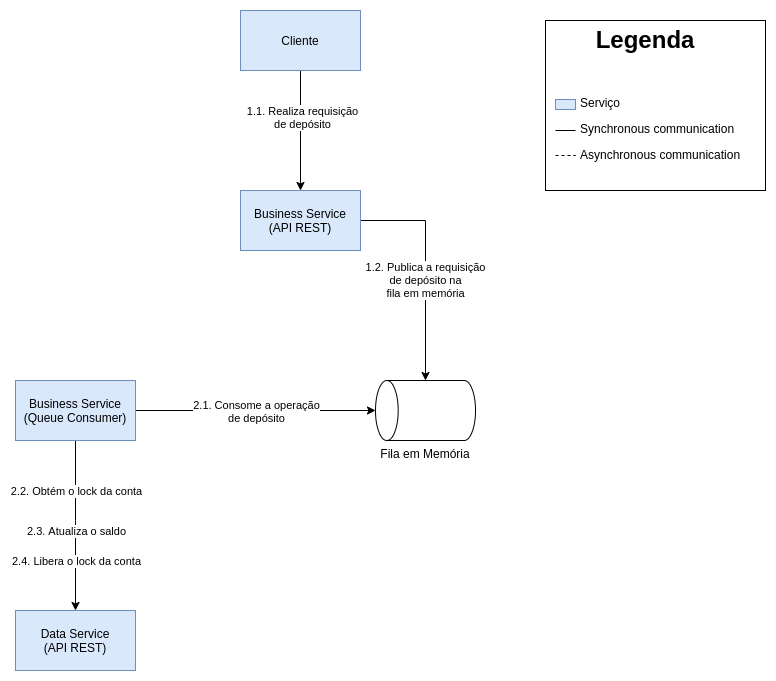

The diagram above was exported from draw.io. Its source (the exported page's mxGraphModel, read from the mxfile embedded in the PNG):
<mxGraphModel dx="1422" dy="842" grid="1" gridSize="10" guides="1" tooltips="1" connect="1" arrows="1" fold="1" page="1" pageScale="1" pageWidth="850" pageHeight="1100" math="0" shadow="0">
  <root>
    <mxCell id="LlZsPvCs_kgEcLi4xLOd-0" />
    <mxCell id="LlZsPvCs_kgEcLi4xLOd-1" parent="LlZsPvCs_kgEcLi4xLOd-0" />
    <mxCell id="LlZsPvCs_kgEcLi4xLOd-2" value="&lt;h1 style=&quot;text-align: center&quot;&gt;Legenda&lt;/h1&gt;&lt;p&gt;&lt;br&gt;&lt;/p&gt;&lt;p&gt;&amp;nbsp; &amp;nbsp; &amp;nbsp; &amp;nbsp; &amp;nbsp;Serviço&lt;/p&gt;&lt;p&gt;&amp;nbsp; &amp;nbsp; &amp;nbsp; &amp;nbsp; &amp;nbsp;Synchronous communication&lt;/p&gt;&lt;p&gt;&amp;nbsp; &amp;nbsp; &amp;nbsp; &amp;nbsp; &amp;nbsp;Asynchronous communication&lt;/p&gt;" style="text;html=1;fillColor=none;spacing=5;spacingTop=-20;whiteSpace=wrap;overflow=hidden;rounded=0;strokeColor=#000000;" vertex="1" parent="LlZsPvCs_kgEcLi4xLOd-1">
      <mxGeometry x="610" y="30" width="220" height="170" as="geometry" />
    </mxCell>
    <mxCell id="LlZsPvCs_kgEcLi4xLOd-3" value="" style="rounded=0;whiteSpace=wrap;html=1;fillColor=#dae8fc;strokeColor=#6c8ebf;" vertex="1" parent="LlZsPvCs_kgEcLi4xLOd-1">
      <mxGeometry x="620" y="109" width="20" height="10" as="geometry" />
    </mxCell>
    <mxCell id="LlZsPvCs_kgEcLi4xLOd-4" value="" style="endArrow=none;html=1;" edge="1" parent="LlZsPvCs_kgEcLi4xLOd-1">
      <mxGeometry width="50" height="50" relative="1" as="geometry">
        <mxPoint x="620" y="140" as="sourcePoint" />
        <mxPoint x="640" y="140" as="targetPoint" />
      </mxGeometry>
    </mxCell>
    <mxCell id="LlZsPvCs_kgEcLi4xLOd-5" value="" style="endArrow=none;html=1;dashed=1;" edge="1" parent="LlZsPvCs_kgEcLi4xLOd-1">
      <mxGeometry width="50" height="50" relative="1" as="geometry">
        <mxPoint x="620" y="165" as="sourcePoint" />
        <mxPoint x="640" y="165" as="targetPoint" />
      </mxGeometry>
    </mxCell>
    <mxCell id="LlZsPvCs_kgEcLi4xLOd-6" style="edgeStyle=orthogonalEdgeStyle;rounded=0;orthogonalLoop=1;jettySize=auto;html=1;" edge="1" parent="LlZsPvCs_kgEcLi4xLOd-1" source="LlZsPvCs_kgEcLi4xLOd-8" target="LlZsPvCs_kgEcLi4xLOd-14">
      <mxGeometry relative="1" as="geometry" />
    </mxCell>
    <mxCell id="LlZsPvCs_kgEcLi4xLOd-7" value="1.2. Publica a requisição&lt;br&gt;de depósito na&lt;br&gt;fila em memória" style="edgeLabel;html=1;align=center;verticalAlign=middle;resizable=0;points=[];" vertex="1" connectable="0" parent="LlZsPvCs_kgEcLi4xLOd-6">
      <mxGeometry x="-0.1338" y="-1" relative="1" as="geometry">
        <mxPoint x="0.97" y="27.76" as="offset" />
      </mxGeometry>
    </mxCell>
    <mxCell id="LlZsPvCs_kgEcLi4xLOd-8" value="Business Service&lt;br&gt;(API REST)" style="rounded=0;whiteSpace=wrap;html=1;fillColor=#dae8fc;strokeColor=#6c8ebf;" vertex="1" parent="LlZsPvCs_kgEcLi4xLOd-1">
      <mxGeometry x="305" y="200" width="120" height="60" as="geometry" />
    </mxCell>
    <mxCell id="LlZsPvCs_kgEcLi4xLOd-9" style="edgeStyle=orthogonalEdgeStyle;rounded=0;orthogonalLoop=1;jettySize=auto;html=1;entryX=0.5;entryY=0;entryDx=0;entryDy=0;entryPerimeter=0;" edge="1" parent="LlZsPvCs_kgEcLi4xLOd-1" source="LlZsPvCs_kgEcLi4xLOd-13" target="LlZsPvCs_kgEcLi4xLOd-14">
      <mxGeometry relative="1" as="geometry" />
    </mxCell>
    <mxCell id="LlZsPvCs_kgEcLi4xLOd-10" value="2.1. Consome a operação&lt;br&gt;de depósito" style="edgeLabel;html=1;align=center;verticalAlign=middle;resizable=0;points=[];" vertex="1" connectable="0" parent="LlZsPvCs_kgEcLi4xLOd-9">
      <mxGeometry x="-0.2022" relative="1" as="geometry">
        <mxPoint x="24.17" as="offset" />
      </mxGeometry>
    </mxCell>
    <mxCell id="LlZsPvCs_kgEcLi4xLOd-11" style="edgeStyle=orthogonalEdgeStyle;rounded=0;orthogonalLoop=1;jettySize=auto;html=1;" edge="1" parent="LlZsPvCs_kgEcLi4xLOd-1" source="LlZsPvCs_kgEcLi4xLOd-13" target="LlZsPvCs_kgEcLi4xLOd-18">
      <mxGeometry relative="1" as="geometry">
        <Array as="points">
          <mxPoint x="140" y="530" />
          <mxPoint x="140" y="530" />
        </Array>
      </mxGeometry>
    </mxCell>
    <mxCell id="LlZsPvCs_kgEcLi4xLOd-12" value="2.2. Obtém o lock da conta" style="edgeLabel;html=1;align=center;verticalAlign=middle;resizable=0;points=[];" vertex="1" connectable="0" parent="LlZsPvCs_kgEcLi4xLOd-11">
      <mxGeometry x="-0.1801" relative="1" as="geometry">
        <mxPoint y="-20" as="offset" />
      </mxGeometry>
    </mxCell>
    <mxCell id="LlZsPvCs_kgEcLi4xLOd-13" value="Business Service&lt;br&gt;(Queue Consumer)" style="rounded=0;whiteSpace=wrap;html=1;fillColor=#dae8fc;strokeColor=#6c8ebf;" vertex="1" parent="LlZsPvCs_kgEcLi4xLOd-1">
      <mxGeometry x="80" y="390" width="120" height="60" as="geometry" />
    </mxCell>
    <mxCell id="LlZsPvCs_kgEcLi4xLOd-14" value="Fila em Memória" style="shape=cylinder3;whiteSpace=wrap;html=1;boundedLbl=1;backgroundOutline=1;size=11.341055198427057;rotation=0;labelPosition=center;verticalLabelPosition=bottom;align=center;verticalAlign=top;textDirection=ltr;horizontal=1;direction=north;" vertex="1" parent="LlZsPvCs_kgEcLi4xLOd-1">
      <mxGeometry x="440" y="390" width="100" height="60" as="geometry" />
    </mxCell>
    <mxCell id="LlZsPvCs_kgEcLi4xLOd-15" style="edgeStyle=orthogonalEdgeStyle;rounded=0;orthogonalLoop=1;jettySize=auto;html=1;entryX=0.5;entryY=0;entryDx=0;entryDy=0;" edge="1" parent="LlZsPvCs_kgEcLi4xLOd-1" source="LlZsPvCs_kgEcLi4xLOd-17" target="LlZsPvCs_kgEcLi4xLOd-8">
      <mxGeometry relative="1" as="geometry" />
    </mxCell>
    <mxCell id="LlZsPvCs_kgEcLi4xLOd-16" value="1.1. Realiza requisição&lt;br&gt;de depósito" style="edgeLabel;html=1;align=center;verticalAlign=middle;resizable=0;points=[];" vertex="1" connectable="0" parent="LlZsPvCs_kgEcLi4xLOd-15">
      <mxGeometry x="-0.2334" y="1" relative="1" as="geometry">
        <mxPoint as="offset" />
      </mxGeometry>
    </mxCell>
    <mxCell id="LlZsPvCs_kgEcLi4xLOd-17" value="Cliente" style="rounded=0;whiteSpace=wrap;html=1;fillColor=#dae8fc;strokeColor=#6c8ebf;" vertex="1" parent="LlZsPvCs_kgEcLi4xLOd-1">
      <mxGeometry x="305" y="20" width="120" height="60" as="geometry" />
    </mxCell>
    <mxCell id="LlZsPvCs_kgEcLi4xLOd-18" value="Data Service&lt;br&gt;(API REST)" style="rounded=0;whiteSpace=wrap;html=1;fillColor=#dae8fc;strokeColor=#6c8ebf;" vertex="1" parent="LlZsPvCs_kgEcLi4xLOd-1">
      <mxGeometry x="80" y="620" width="120" height="60" as="geometry" />
    </mxCell>
    <mxCell id="LlZsPvCs_kgEcLi4xLOd-19" value="2.3. Atualiza o saldo" style="edgeLabel;html=1;align=center;verticalAlign=middle;resizable=0;points=[];" vertex="1" connectable="0" parent="LlZsPvCs_kgEcLi4xLOd-1">
      <mxGeometry x="140" y="540" as="geometry" />
    </mxCell>
    <mxCell id="LlZsPvCs_kgEcLi4xLOd-20" value="2.4. Libera o lock da conta" style="edgeLabel;html=1;align=center;verticalAlign=middle;resizable=0;points=[];" vertex="1" connectable="0" parent="LlZsPvCs_kgEcLi4xLOd-1">
      <mxGeometry x="140" y="570" as="geometry" />
    </mxCell>
  </root>
</mxGraphModel>